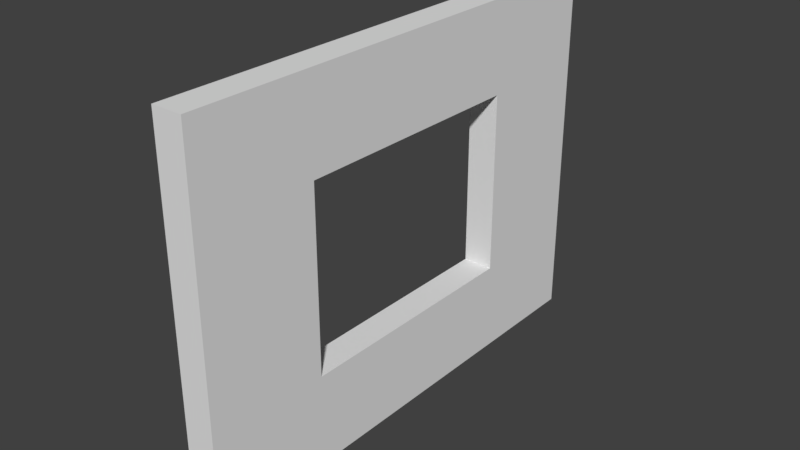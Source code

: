 # Source: SM_Wall_Window_4x3x0.25.blend  (saved by Blender 2.78.0; exported with 4.5.12 LTS)
import bpy
from mathutils import Matrix  # noqa: F401  (used for matrix-valued properties, if any)

bpy.ops.wm.read_factory_settings(use_empty=True)
scene = bpy.context.scene
scene.name = 'Scene'

# ---- collections
col_collection_1 = bpy.data.collections.new('Collection 1'); scene.collection.children.link(col_collection_1)

# ---- world
world_world = bpy.data.worlds.new('World'); scene.world = world_world
world_world.color = (0.05088, 0.05088, 0.05088)
world_world.use_sun_shadow = False
world_world.sun_shadow_jitter_overblur = 0.0
world_world.cycles.sampling_method = 'MANUAL'

# ---- meshes
me_vert_002 = bpy.data.meshes.new('Vert.002')
me_vert_002.from_pydata([(0.0, 0.0, 0.0), (3.0, 0.0, 0.0), (3.0, 4.0, 0.0), (0.0, 4.0, 0.0), (1.5, 0.0, 0.0), (3.0, 2.0, 0.0), (1.5, 4.0, 0.0), (0.0, 2.0, 0.0), (2.25, 0.0, 0.25), (2.25, 0.0, 0.0), (3.0, 3.0, 0.0), (0.75, 4.0, 0.0), (0.0, 1.0, 0.0), (0.75, 0.0, 0.0), (3.0, 1.0, 0.0), (2.25, 4.0, 0.0), (0.0, 3.0, 0.0), (2.25, 2.0, 0.0), (0.75, 2.0, 0.0), (1.5, 1.0, 0.0), (1.5, 3.0, 0.0), (0.75, 3.0, 0.0), (0.75, 1.0, 0.0), (2.25, 1.0, 0.0), (2.25, 3.0, 0.0), (3.0, 0.0, 0.25), (3.0, 3.0, 0.25), (3.0, 4.0, 0.25), (0.75, 4.0, 0.25), (0.0, 4.0, 0.25), (0.0, 1.0, 0.25), (0.0, 0.0, 0.25), (0.75, 0.0, 0.25), (1.5, 0.0, 0.25), (3.0, 1.0, 0.25), (3.0, 2.0, 0.25), (2.25, 4.0, 0.25), (1.5, 4.0, 0.25), (0.0, 3.0, 0.25), (0.0, 2.0, 0.25), (2.25, 2.0, 0.25), (1.5, 1.0, 0.25), (0.75, 2.0, 0.25), (1.5, 3.0, 0.25), (0.75, 3.0, 0.25), (0.75, 1.0, 0.25), (2.25, 1.0, 0.25), (2.25, 3.0, 0.25)], [], [(24, 15, 2, 10), (23, 17, 5, 14), (39, 42, 44, 38), (21, 11, 6, 20), (44, 43, 37, 28), (7, 16, 21, 18), (16, 3, 11, 21), (13, 22, 19, 4), (0, 12, 22, 13), (12, 7, 18, 22), (9, 23, 14, 1), (4, 19, 23, 9), (46, 34, 35, 40), (17, 24, 10, 5), (47, 26, 27, 36), (20, 6, 15, 24), (38, 44, 28, 29), (32, 33, 41, 45), (31, 32, 45, 30), (30, 45, 42, 39), (8, 25, 34, 46), (33, 8, 46, 41), (40, 35, 26, 47), (43, 47, 36, 37), (15, 36, 27, 2), (19, 41, 46, 23), (21, 44, 42, 18), (4, 33, 32, 13), (16, 38, 29, 3), (9, 8, 33, 4), (5, 35, 34, 14), (23, 46, 40, 17), (10, 26, 35, 5), (22, 45, 41, 19), (6, 37, 36, 15), (11, 28, 37, 6), (7, 39, 38, 16), (24, 47, 43, 20), (1, 25, 8, 9), (12, 30, 39, 7), (17, 40, 47, 24), (2, 27, 26, 10), (13, 32, 31, 0), (18, 42, 45, 22), (20, 43, 44, 21), (3, 29, 28, 11), (14, 34, 25, 1), (0, 31, 30, 12)])
me_vert_002.use_remesh_preserve_volume = False
me_vert_002.use_remesh_preserve_attributes = False
me_vert_002.use_mirror_vertex_groups = False
me_vert_002.update()

# ---- objects
ob_sm_wall_window_4x3x0_25 = bpy.data.objects.new('SM_Wall_Window_4x3x0.25', me_vert_002)

# ---- transforms, parenting, visibility, modifiers, constraints
ob_sm_wall_window_4x3x0_25.location = (0.0, 0.0, 0.0)
ob_sm_wall_window_4x3x0_25.rotation_euler = (-0.0, -1.571, 0.0)
ob_sm_wall_window_4x3x0_25.lineart.crease_threshold = 0.0

# ---- collection membership
col_collection_1.objects.link(ob_sm_wall_window_4x3x0_25)

# ---- scene / render settings (as saved in the file)
scene.frame_start = 1; scene.frame_end = 250; scene.frame_set(73)
scene.render.engine = 'BLENDER_EEVEE_NEXT'
scene.render.resolution_percentage = 50
scene.render.dither_intensity = 0.0
scene.cycles.use_denoising = False
scene.cycles.samples = 128
scene.cycles.sampling_pattern = 'TABULATED_SOBOL'
scene.cycles.light_sampling_threshold = 0.0
scene.cycles.use_adaptive_sampling = False
scene.cycles.use_light_tree = False
scene.cycles.blur_glossy = 0.0
scene.cycles.sample_clamp_indirect = 0.0
scene.view_settings.view_transform = 'Standard'
bpy.context.view_layer.update()

# ---- added for rendering (the .blend has no active camera and no usable light): camera, sun
cam_auto = bpy.data.cameras.new('AutoCamera')
cam_auto.lens = 50.0
cam_auto.sensor_width = 36.0
cam_auto.clip_end = 1000.0
ob_auto_camera = bpy.data.objects.new('AutoCamera', cam_auto)
scene.collection.objects.link(ob_auto_camera)
ob_auto_camera.location = (4.5069, -3.55828, 5.20552)
ob_auto_camera.rotation_euler = (1.09748, -7.21219e-08, 0.694738)
scene.camera = ob_auto_camera
light_auto_sun = bpy.data.lights.new('AutoSun', 'SUN')
light_auto_sun.energy = 3.0
light_auto_sun.angle = 0.0523599
ob_auto_sun = bpy.data.objects.new('AutoSun', light_auto_sun)
scene.collection.objects.link(ob_auto_sun)
ob_auto_sun.rotation_euler = (0.872665, 0.174533, 0.523599)
bpy.context.view_layer.update()
